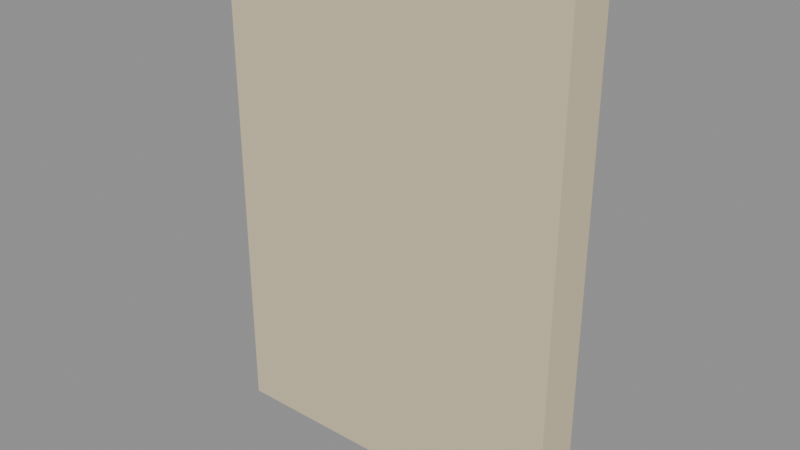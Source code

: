 # Source: foto.blend  (saved by Blender 5.3.31; exported with 4.5.12 LTS)
import bpy
from mathutils import Matrix  # noqa: F401  (used for matrix-valued properties, if any)

bpy.ops.wm.read_factory_settings(use_empty=True)
scene = bpy.context.scene
scene.name = 'Scene'

# ---- collections
col_exportar = bpy.data.collections.new('Exportar'); scene.collection.children.link(col_exportar)
col_referencia = bpy.data.collections.new('Referencia'); scene.collection.children.link(col_referencia)
col_referencia.hide_render = True

# ---- materials (node trees are filled in below, after node groups)
mat_vs_opaco = bpy.data.materials.new('vs_opaco')

# ---- material node trees
mat_vs_opaco.use_nodes = True; mat_vs_opaco.node_tree.nodes.clear()
_N = mat_vs_opaco.node_tree.nodes; _L = mat_vs_opaco.node_tree.links
n0 = _N.new('ShaderNodeBsdfPrincipled'); n0.name = 'Principled BSDF'; n0.location = (-200, 100)
n0.inputs[2].default_value = 0.82
n0.inputs[10].default_value = 0.005
n1 = _N.new('ShaderNodeOutputMaterial'); n1.name = 'Material Output'; n1.location = (200, 100)
n2 = _N.new('ShaderNodeVertexColor'); n2.name = 'Color Attribute'; n2.location = (-500, 100)
n2.layer_name = 'Color'
_L.new(n0.outputs[0], n1.inputs[0])
_L.new(n2.outputs[0], n0.inputs[0])
n1.is_active_output = True

# ---- meshes
me_foto = bpy.data.meshes.new('Foto')
me_foto.from_pydata([(0.15, 0.02, 0.0), (-0.15, 0.02, 0.0), (-0.15, 0.02, 0.42), (0.15, 0.02, 0.42), (-0.15, -0.02, 0.0), (0.15, -0.02, 0.0), (0.15, -0.02, 0.42), (-0.15, -0.02, 0.42)], [], [(0, 1, 2, 3), (4, 5, 6, 7), (5, 0, 3, 6), (1, 4, 7, 2), (7, 6, 3, 2), (1, 0, 5, 4)])
_ca = me_foto.color_attributes.new('Color', 'FLOAT_COLOR', 'CORNER')
_ca.data.foreach_set('color', [0.6939, 0.5972, 0.402, 1.0, 0.6939, 0.5972, 0.402, 1.0, 0.6939, 0.5972, 0.402, 1.0, 0.6939, 0.5972, 0.402, 1.0, 0.6939, 0.5972, 0.402, 1.0, 0.6939, 0.5972, 0.402, 1.0, 0.6939, 0.5972, 0.402, 1.0, 0.6939, 0.5972, 0.402, 1.0, 0.6939, 0.5972, 0.402, 1.0, 0.6939, 0.5972, 0.402, 1.0, 0.6939, 0.5972, 0.402, 1.0, 0.6939, 0.5972, 0.402, 1.0, 0.6939, 0.5972, 0.402, 1.0, 0.6939, 0.5972, 0.402, 1.0, 0.6939, 0.5972, 0.402, 1.0, 0.6939, 0.5972, 0.402, 1.0, 0.6939, 0.5972, 0.402, 1.0, 0.6939, 0.5972, 0.402, 1.0, 0.6939, 0.5972, 0.402, 1.0, 0.6939, 0.5972, 0.402, 1.0, 0.6939, 0.5972, 0.402, 1.0, 0.6939, 0.5972, 0.402, 1.0, 0.6939, 0.5972, 0.402, 1.0, 0.6939, 0.5972, 0.402, 1.0])
me_foto.materials.append(mat_vs_opaco)
me_foto.update()
me_foto_original = bpy.data.meshes.new('Foto_Original')
me_foto_original.from_pydata([(0.15, 0.02, 0.0), (-0.15, 0.02, 0.0), (-0.15, 0.02, 0.42), (0.15, 0.02, 0.42), (-0.15, -0.02, 0.0), (0.15, -0.02, 0.0), (0.15, -0.02, 0.42), (-0.15, -0.02, 0.42), (0.15, -0.02, 0.0), (0.15, 0.02, 0.0), (0.15, 0.02, 0.42), (0.15, -0.02, 0.42), (-0.15, 0.02, 0.0), (-0.15, -0.02, 0.0), (-0.15, -0.02, 0.42), (-0.15, 0.02, 0.42), (-0.15, -0.02, 0.42), (0.15, -0.02, 0.42), (0.15, 0.02, 0.42), (-0.15, 0.02, 0.42), (-0.15, 0.02, 0.0), (0.15, 0.02, 0.0), (0.15, -0.02, 0.0), (-0.15, -0.02, 0.0)], [], [(0, 1, 2, 3), (4, 5, 6, 7), (8, 9, 10, 11), (12, 13, 14, 15), (16, 17, 18, 19), (20, 21, 22, 23)])
_ca = me_foto_original.color_attributes.new('Color', 'FLOAT_COLOR', 'CORNER')
_ca.data.foreach_set('color', [0.6939, 0.5972, 0.402, 1.0, 0.6939, 0.5972, 0.402, 1.0, 0.6939, 0.5972, 0.402, 1.0, 0.6939, 0.5972, 0.402, 1.0, 0.6939, 0.5972, 0.402, 1.0, 0.6939, 0.5972, 0.402, 1.0, 0.6939, 0.5972, 0.402, 1.0, 0.6939, 0.5972, 0.402, 1.0, 0.6939, 0.5972, 0.402, 1.0, 0.6939, 0.5972, 0.402, 1.0, 0.6939, 0.5972, 0.402, 1.0, 0.6939, 0.5972, 0.402, 1.0, 0.6939, 0.5972, 0.402, 1.0, 0.6939, 0.5972, 0.402, 1.0, 0.6939, 0.5972, 0.402, 1.0, 0.6939, 0.5972, 0.402, 1.0, 0.6939, 0.5972, 0.402, 1.0, 0.6939, 0.5972, 0.402, 1.0, 0.6939, 0.5972, 0.402, 1.0, 0.6939, 0.5972, 0.402, 1.0, 0.6939, 0.5972, 0.402, 1.0, 0.6939, 0.5972, 0.402, 1.0, 0.6939, 0.5972, 0.402, 1.0, 0.6939, 0.5972, 0.402, 1.0])
me_foto_original.materials.append(mat_vs_opaco)
me_foto_original.update()

# ---- objects
ob_foto = bpy.data.objects.new('Foto', me_foto)
ob_foto_original = bpy.data.objects.new('Foto_Original', me_foto_original)

# ---- transforms, parenting, visibility, modifiers, constraints
ob_foto.location = (0.0, 0.0, 0.0)
ob_foto_original.location = (0.0, 0.0, 0.0)
ob_foto_original.hide_render = True
ob_foto_original.display_type = 'WIRE'

# ---- collection membership
col_exportar.objects.link(ob_foto)
col_referencia.objects.link(ob_foto_original)

# ---- scene / render settings (as saved in the file)
scene.frame_start = 1; scene.frame_end = 250; scene.frame_set(1)
scene.render.engine = 'BLENDER_EEVEE_NEXT'
scene.render.bake_bias = 0.0
scene.render.bake_samples = 0
scene.render.compositor_device = 'GPU'
scene.eevee.use_volume_custom_range = False
scene.eevee.fast_gi_thickness_near = 0.1
scene.eevee.fast_gi_thickness_far = 0.0
scene.eevee.ray_tracing_options.screen_trace_thickness = 0.1
bpy.context.view_layer.update()

# ---- added for rendering (the .blend has no active camera and no usable light): camera, sun + grey world if the file has none
cam_auto = bpy.data.cameras.new('AutoCamera')
cam_auto.lens = 50.0
cam_auto.sensor_width = 36.0
cam_auto.clip_end = 1000.0
ob_auto_camera = bpy.data.objects.new('AutoCamera', cam_auto)
scene.collection.objects.link(ob_auto_camera)
ob_auto_camera.location = (0.478977, -0.574772, 0.593181)
ob_auto_camera.rotation_euler = (1.09748, -7.21219e-08, 0.694738)
scene.camera = ob_auto_camera
light_auto_sun = bpy.data.lights.new('AutoSun', 'SUN')
light_auto_sun.energy = 3.0
light_auto_sun.angle = 0.0523599
ob_auto_sun = bpy.data.objects.new('AutoSun', light_auto_sun)
scene.collection.objects.link(ob_auto_sun)
ob_auto_sun.rotation_euler = (0.872665, 0.174533, 0.523599)
if scene.world is None:
    world_auto = bpy.data.worlds.new('AutoWorld')
    world_auto.color = (0.3, 0.3, 0.3)
    scene.world = world_auto
bpy.context.view_layer.update()
